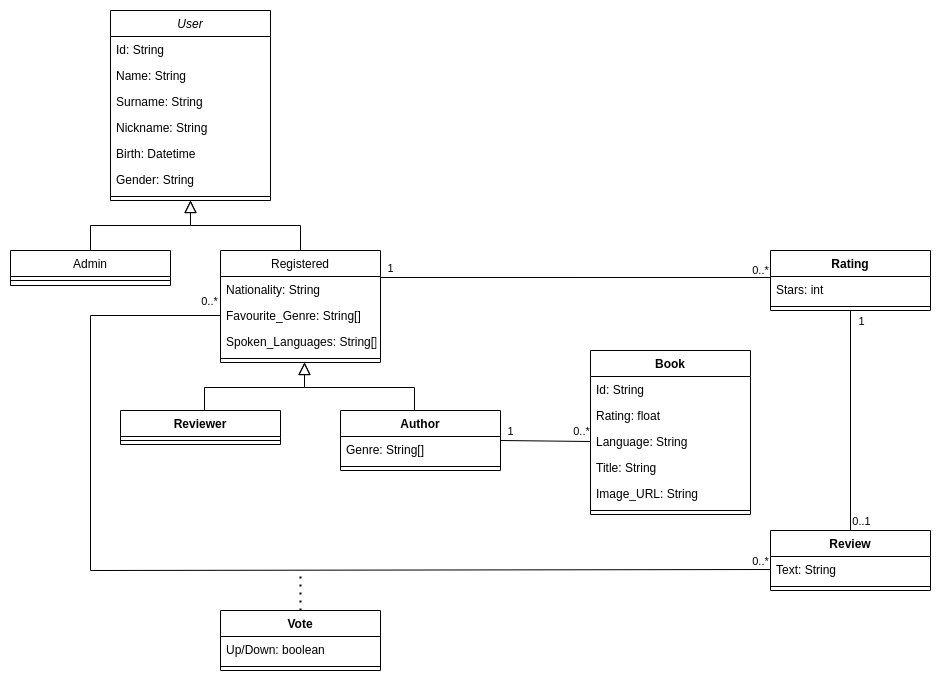

The diagram above was exported from draw.io. Its source (the exported page's mxGraphModel, read from the mxfile embedded in the PNG):
<mxGraphModel dx="880" dy="451" grid="1" gridSize="10" guides="1" tooltips="1" connect="1" arrows="1" fold="1" page="1" pageScale="1" pageWidth="827" pageHeight="1169" math="0" shadow="0">
  <root>
    <mxCell id="WIyWlLk6GJQsqaUBKTNV-0" />
    <mxCell id="WIyWlLk6GJQsqaUBKTNV-1" parent="WIyWlLk6GJQsqaUBKTNV-0" />
    <mxCell id="zkfFHV4jXpPFQw0GAbJ--0" value="User" style="swimlane;fontStyle=2;align=center;verticalAlign=top;childLayout=stackLayout;horizontal=1;startSize=26;horizontalStack=0;resizeParent=1;resizeLast=0;collapsible=1;marginBottom=0;rounded=0;shadow=0;strokeWidth=1;" parent="WIyWlLk6GJQsqaUBKTNV-1" vertex="1">
      <mxGeometry x="220" y="120" width="160" height="190" as="geometry">
        <mxRectangle x="220" y="120" width="160" height="26" as="alternateBounds" />
      </mxGeometry>
    </mxCell>
    <mxCell id="atfHORPAZSLZU8AH5egO-16" value="Id: String" style="text;align=left;verticalAlign=top;spacingLeft=4;spacingRight=4;overflow=hidden;rotatable=0;points=[[0,0.5],[1,0.5]];portConstraint=eastwest;" vertex="1" parent="zkfFHV4jXpPFQw0GAbJ--0">
      <mxGeometry y="26" width="160" height="26" as="geometry" />
    </mxCell>
    <mxCell id="atfHORPAZSLZU8AH5egO-15" value="Name: String" style="text;align=left;verticalAlign=top;spacingLeft=4;spacingRight=4;overflow=hidden;rotatable=0;points=[[0,0.5],[1,0.5]];portConstraint=eastwest;" vertex="1" parent="zkfFHV4jXpPFQw0GAbJ--0">
      <mxGeometry y="52" width="160" height="26" as="geometry" />
    </mxCell>
    <mxCell id="atfHORPAZSLZU8AH5egO-14" value="Surname: String" style="text;align=left;verticalAlign=top;spacingLeft=4;spacingRight=4;overflow=hidden;rotatable=0;points=[[0,0.5],[1,0.5]];portConstraint=eastwest;" vertex="1" parent="zkfFHV4jXpPFQw0GAbJ--0">
      <mxGeometry y="78" width="160" height="26" as="geometry" />
    </mxCell>
    <mxCell id="atfHORPAZSLZU8AH5egO-13" value="Nickname: String" style="text;align=left;verticalAlign=top;spacingLeft=4;spacingRight=4;overflow=hidden;rotatable=0;points=[[0,0.5],[1,0.5]];portConstraint=eastwest;" vertex="1" parent="zkfFHV4jXpPFQw0GAbJ--0">
      <mxGeometry y="104" width="160" height="26" as="geometry" />
    </mxCell>
    <mxCell id="atfHORPAZSLZU8AH5egO-12" value="Birth: Datetime" style="text;align=left;verticalAlign=top;spacingLeft=4;spacingRight=4;overflow=hidden;rotatable=0;points=[[0,0.5],[1,0.5]];portConstraint=eastwest;" vertex="1" parent="zkfFHV4jXpPFQw0GAbJ--0">
      <mxGeometry y="130" width="160" height="26" as="geometry" />
    </mxCell>
    <mxCell id="atfHORPAZSLZU8AH5egO-11" value="Gender: String" style="text;align=left;verticalAlign=top;spacingLeft=4;spacingRight=4;overflow=hidden;rotatable=0;points=[[0,0.5],[1,0.5]];portConstraint=eastwest;" vertex="1" parent="zkfFHV4jXpPFQw0GAbJ--0">
      <mxGeometry y="156" width="160" height="26" as="geometry" />
    </mxCell>
    <mxCell id="zkfFHV4jXpPFQw0GAbJ--4" value="" style="line;html=1;strokeWidth=1;align=left;verticalAlign=middle;spacingTop=-1;spacingLeft=3;spacingRight=3;rotatable=0;labelPosition=right;points=[];portConstraint=eastwest;" parent="zkfFHV4jXpPFQw0GAbJ--0" vertex="1">
      <mxGeometry y="182" width="160" height="8" as="geometry" />
    </mxCell>
    <mxCell id="zkfFHV4jXpPFQw0GAbJ--6" value="Admin" style="swimlane;fontStyle=0;align=center;verticalAlign=top;childLayout=stackLayout;horizontal=1;startSize=26;horizontalStack=0;resizeParent=1;resizeLast=0;collapsible=1;marginBottom=0;rounded=0;shadow=0;strokeWidth=1;" parent="WIyWlLk6GJQsqaUBKTNV-1" vertex="1">
      <mxGeometry x="120" y="360" width="160" height="35" as="geometry">
        <mxRectangle x="130" y="380" width="160" height="26" as="alternateBounds" />
      </mxGeometry>
    </mxCell>
    <mxCell id="zkfFHV4jXpPFQw0GAbJ--9" value="" style="line;html=1;strokeWidth=1;align=left;verticalAlign=middle;spacingTop=-1;spacingLeft=3;spacingRight=3;rotatable=0;labelPosition=right;points=[];portConstraint=eastwest;" parent="zkfFHV4jXpPFQw0GAbJ--6" vertex="1">
      <mxGeometry y="26" width="160" height="8" as="geometry" />
    </mxCell>
    <mxCell id="zkfFHV4jXpPFQw0GAbJ--12" value="" style="endArrow=block;endSize=10;endFill=0;shadow=0;strokeWidth=1;rounded=0;edgeStyle=elbowEdgeStyle;elbow=vertical;" parent="WIyWlLk6GJQsqaUBKTNV-1" source="zkfFHV4jXpPFQw0GAbJ--6" target="zkfFHV4jXpPFQw0GAbJ--0" edge="1">
      <mxGeometry width="160" relative="1" as="geometry">
        <mxPoint x="200" y="203" as="sourcePoint" />
        <mxPoint x="200" y="203" as="targetPoint" />
      </mxGeometry>
    </mxCell>
    <mxCell id="zkfFHV4jXpPFQw0GAbJ--13" value="Registered" style="swimlane;fontStyle=0;align=center;verticalAlign=top;childLayout=stackLayout;horizontal=1;startSize=26;horizontalStack=0;resizeParent=1;resizeLast=0;collapsible=1;marginBottom=0;rounded=0;shadow=0;strokeWidth=1;" parent="WIyWlLk6GJQsqaUBKTNV-1" vertex="1">
      <mxGeometry x="330" y="360" width="160" height="112" as="geometry">
        <mxRectangle x="340" y="380" width="170" height="26" as="alternateBounds" />
      </mxGeometry>
    </mxCell>
    <mxCell id="atfHORPAZSLZU8AH5egO-21" value="Nationality: String" style="text;align=left;verticalAlign=top;spacingLeft=4;spacingRight=4;overflow=hidden;rotatable=0;points=[[0,0.5],[1,0.5]];portConstraint=eastwest;" vertex="1" parent="zkfFHV4jXpPFQw0GAbJ--13">
      <mxGeometry y="26" width="160" height="26" as="geometry" />
    </mxCell>
    <mxCell id="atfHORPAZSLZU8AH5egO-22" value="Favourite_Genre: String[]" style="text;align=left;verticalAlign=top;spacingLeft=4;spacingRight=4;overflow=hidden;rotatable=0;points=[[0,0.5],[1,0.5]];portConstraint=eastwest;" vertex="1" parent="zkfFHV4jXpPFQw0GAbJ--13">
      <mxGeometry y="52" width="160" height="26" as="geometry" />
    </mxCell>
    <mxCell id="zkfFHV4jXpPFQw0GAbJ--14" value="Spoken_Languages: String[]" style="text;align=left;verticalAlign=top;spacingLeft=4;spacingRight=4;overflow=hidden;rotatable=0;points=[[0,0.5],[1,0.5]];portConstraint=eastwest;" parent="zkfFHV4jXpPFQw0GAbJ--13" vertex="1">
      <mxGeometry y="78" width="160" height="26" as="geometry" />
    </mxCell>
    <mxCell id="zkfFHV4jXpPFQw0GAbJ--15" value="" style="line;html=1;strokeWidth=1;align=left;verticalAlign=middle;spacingTop=-1;spacingLeft=3;spacingRight=3;rotatable=0;labelPosition=right;points=[];portConstraint=eastwest;" parent="zkfFHV4jXpPFQw0GAbJ--13" vertex="1">
      <mxGeometry y="104" width="160" height="8" as="geometry" />
    </mxCell>
    <mxCell id="zkfFHV4jXpPFQw0GAbJ--16" value="" style="endArrow=block;endSize=10;endFill=0;shadow=0;strokeWidth=1;rounded=0;edgeStyle=elbowEdgeStyle;elbow=vertical;" parent="WIyWlLk6GJQsqaUBKTNV-1" source="zkfFHV4jXpPFQw0GAbJ--13" target="zkfFHV4jXpPFQw0GAbJ--0" edge="1">
      <mxGeometry width="160" relative="1" as="geometry">
        <mxPoint x="210" y="373" as="sourcePoint" />
        <mxPoint x="310" y="271" as="targetPoint" />
      </mxGeometry>
    </mxCell>
    <mxCell id="atfHORPAZSLZU8AH5egO-23" value="" style="endArrow=block;endSize=10;endFill=0;shadow=0;strokeWidth=1;rounded=0;edgeStyle=elbowEdgeStyle;elbow=vertical;" edge="1" parent="WIyWlLk6GJQsqaUBKTNV-1">
      <mxGeometry width="160" relative="1" as="geometry">
        <mxPoint x="524" y="522" as="sourcePoint" />
        <mxPoint x="414" y="472" as="targetPoint" />
      </mxGeometry>
    </mxCell>
    <mxCell id="atfHORPAZSLZU8AH5egO-24" value="" style="endArrow=block;endSize=10;endFill=0;shadow=0;strokeWidth=1;rounded=0;edgeStyle=elbowEdgeStyle;elbow=vertical;" edge="1" parent="WIyWlLk6GJQsqaUBKTNV-1">
      <mxGeometry width="160" relative="1" as="geometry">
        <mxPoint x="314" y="522" as="sourcePoint" />
        <mxPoint x="414" y="472" as="targetPoint" />
      </mxGeometry>
    </mxCell>
    <mxCell id="atfHORPAZSLZU8AH5egO-25" value="Reviewer" style="swimlane;fontStyle=1;align=center;verticalAlign=top;childLayout=stackLayout;horizontal=1;startSize=26;horizontalStack=0;resizeParent=1;resizeParentMax=0;resizeLast=0;collapsible=1;marginBottom=0;" vertex="1" parent="WIyWlLk6GJQsqaUBKTNV-1">
      <mxGeometry x="230" y="520" width="160" height="34" as="geometry" />
    </mxCell>
    <mxCell id="atfHORPAZSLZU8AH5egO-27" value="" style="line;strokeWidth=1;fillColor=none;align=left;verticalAlign=middle;spacingTop=-1;spacingLeft=3;spacingRight=3;rotatable=0;labelPosition=right;points=[];portConstraint=eastwest;strokeColor=inherit;" vertex="1" parent="atfHORPAZSLZU8AH5egO-25">
      <mxGeometry y="26" width="160" height="8" as="geometry" />
    </mxCell>
    <mxCell id="atfHORPAZSLZU8AH5egO-29" value="Author" style="swimlane;fontStyle=1;align=center;verticalAlign=top;childLayout=stackLayout;horizontal=1;startSize=26;horizontalStack=0;resizeParent=1;resizeParentMax=0;resizeLast=0;collapsible=1;marginBottom=0;" vertex="1" parent="WIyWlLk6GJQsqaUBKTNV-1">
      <mxGeometry x="450" y="520" width="160" height="60" as="geometry" />
    </mxCell>
    <mxCell id="atfHORPAZSLZU8AH5egO-30" value="Genre: String[]" style="text;strokeColor=none;fillColor=none;align=left;verticalAlign=top;spacingLeft=4;spacingRight=4;overflow=hidden;rotatable=0;points=[[0,0.5],[1,0.5]];portConstraint=eastwest;" vertex="1" parent="atfHORPAZSLZU8AH5egO-29">
      <mxGeometry y="26" width="160" height="26" as="geometry" />
    </mxCell>
    <mxCell id="atfHORPAZSLZU8AH5egO-31" value="" style="line;strokeWidth=1;fillColor=none;align=left;verticalAlign=middle;spacingTop=-1;spacingLeft=3;spacingRight=3;rotatable=0;labelPosition=right;points=[];portConstraint=eastwest;strokeColor=inherit;" vertex="1" parent="atfHORPAZSLZU8AH5egO-29">
      <mxGeometry y="52" width="160" height="8" as="geometry" />
    </mxCell>
    <mxCell id="atfHORPAZSLZU8AH5egO-33" value="Book" style="swimlane;fontStyle=1;align=center;verticalAlign=top;childLayout=stackLayout;horizontal=1;startSize=26;horizontalStack=0;resizeParent=1;resizeParentMax=0;resizeLast=0;collapsible=1;marginBottom=0;" vertex="1" parent="WIyWlLk6GJQsqaUBKTNV-1">
      <mxGeometry x="700" y="460" width="160" height="164" as="geometry" />
    </mxCell>
    <mxCell id="atfHORPAZSLZU8AH5egO-37" value="Id: String" style="text;strokeColor=none;fillColor=none;align=left;verticalAlign=top;spacingLeft=4;spacingRight=4;overflow=hidden;rotatable=0;points=[[0,0.5],[1,0.5]];portConstraint=eastwest;" vertex="1" parent="atfHORPAZSLZU8AH5egO-33">
      <mxGeometry y="26" width="160" height="26" as="geometry" />
    </mxCell>
    <mxCell id="atfHORPAZSLZU8AH5egO-38" value="Rating: float" style="text;strokeColor=none;fillColor=none;align=left;verticalAlign=top;spacingLeft=4;spacingRight=4;overflow=hidden;rotatable=0;points=[[0,0.5],[1,0.5]];portConstraint=eastwest;" vertex="1" parent="atfHORPAZSLZU8AH5egO-33">
      <mxGeometry y="52" width="160" height="26" as="geometry" />
    </mxCell>
    <mxCell id="atfHORPAZSLZU8AH5egO-39" value="Language: String" style="text;strokeColor=none;fillColor=none;align=left;verticalAlign=top;spacingLeft=4;spacingRight=4;overflow=hidden;rotatable=0;points=[[0,0.5],[1,0.5]];portConstraint=eastwest;" vertex="1" parent="atfHORPAZSLZU8AH5egO-33">
      <mxGeometry y="78" width="160" height="26" as="geometry" />
    </mxCell>
    <mxCell id="atfHORPAZSLZU8AH5egO-40" value="Title: String" style="text;strokeColor=none;fillColor=none;align=left;verticalAlign=top;spacingLeft=4;spacingRight=4;overflow=hidden;rotatable=0;points=[[0,0.5],[1,0.5]];portConstraint=eastwest;" vertex="1" parent="atfHORPAZSLZU8AH5egO-33">
      <mxGeometry y="104" width="160" height="26" as="geometry" />
    </mxCell>
    <mxCell id="atfHORPAZSLZU8AH5egO-34" value="Image_URL: String" style="text;strokeColor=none;fillColor=none;align=left;verticalAlign=top;spacingLeft=4;spacingRight=4;overflow=hidden;rotatable=0;points=[[0,0.5],[1,0.5]];portConstraint=eastwest;" vertex="1" parent="atfHORPAZSLZU8AH5egO-33">
      <mxGeometry y="130" width="160" height="26" as="geometry" />
    </mxCell>
    <mxCell id="atfHORPAZSLZU8AH5egO-35" value="" style="line;strokeWidth=1;fillColor=none;align=left;verticalAlign=middle;spacingTop=-1;spacingLeft=3;spacingRight=3;rotatable=0;labelPosition=right;points=[];portConstraint=eastwest;strokeColor=inherit;" vertex="1" parent="atfHORPAZSLZU8AH5egO-33">
      <mxGeometry y="156" width="160" height="8" as="geometry" />
    </mxCell>
    <mxCell id="atfHORPAZSLZU8AH5egO-41" value="" style="endArrow=none;html=1;rounded=0;exitX=1;exitY=0.5;exitDx=0;exitDy=0;entryX=0;entryY=0.5;entryDx=0;entryDy=0;" edge="1" parent="WIyWlLk6GJQsqaUBKTNV-1" source="atfHORPAZSLZU8AH5egO-29" target="atfHORPAZSLZU8AH5egO-39">
      <mxGeometry width="50" height="50" relative="1" as="geometry">
        <mxPoint x="880" y="600" as="sourcePoint" />
        <mxPoint x="790" y="550" as="targetPoint" />
      </mxGeometry>
    </mxCell>
    <mxCell id="atfHORPAZSLZU8AH5egO-42" value="1" style="edgeLabel;html=1;align=center;verticalAlign=middle;resizable=0;points=[];" vertex="1" connectable="0" parent="atfHORPAZSLZU8AH5egO-41">
      <mxGeometry x="-0.4111" y="-4" relative="1" as="geometry">
        <mxPoint x="-17" y="-14" as="offset" />
      </mxGeometry>
    </mxCell>
    <mxCell id="atfHORPAZSLZU8AH5egO-43" value="0..*" style="edgeLabel;html=1;align=center;verticalAlign=middle;resizable=0;points=[];" vertex="1" connectable="0" parent="atfHORPAZSLZU8AH5egO-41">
      <mxGeometry x="0.7889" y="3" relative="1" as="geometry">
        <mxPoint x="-1" y="-7" as="offset" />
      </mxGeometry>
    </mxCell>
    <mxCell id="atfHORPAZSLZU8AH5egO-44" value="Rating" style="swimlane;fontStyle=1;align=center;verticalAlign=top;childLayout=stackLayout;horizontal=1;startSize=26;horizontalStack=0;resizeParent=1;resizeParentMax=0;resizeLast=0;collapsible=1;marginBottom=0;" vertex="1" parent="WIyWlLk6GJQsqaUBKTNV-1">
      <mxGeometry x="880" y="360" width="160" height="60" as="geometry" />
    </mxCell>
    <mxCell id="atfHORPAZSLZU8AH5egO-45" value="Stars: int" style="text;strokeColor=none;fillColor=none;align=left;verticalAlign=top;spacingLeft=4;spacingRight=4;overflow=hidden;rotatable=0;points=[[0,0.5],[1,0.5]];portConstraint=eastwest;" vertex="1" parent="atfHORPAZSLZU8AH5egO-44">
      <mxGeometry y="26" width="160" height="26" as="geometry" />
    </mxCell>
    <mxCell id="atfHORPAZSLZU8AH5egO-46" value="" style="line;strokeWidth=1;fillColor=none;align=left;verticalAlign=middle;spacingTop=-1;spacingLeft=3;spacingRight=3;rotatable=0;labelPosition=right;points=[];portConstraint=eastwest;strokeColor=inherit;" vertex="1" parent="atfHORPAZSLZU8AH5egO-44">
      <mxGeometry y="52" width="160" height="8" as="geometry" />
    </mxCell>
    <mxCell id="atfHORPAZSLZU8AH5egO-48" value="" style="endArrow=none;html=1;rounded=0;exitX=0;exitY=0.038;exitDx=0;exitDy=0;exitPerimeter=0;" edge="1" parent="WIyWlLk6GJQsqaUBKTNV-1" source="atfHORPAZSLZU8AH5egO-45">
      <mxGeometry width="50" height="50" relative="1" as="geometry">
        <mxPoint x="790" y="510" as="sourcePoint" />
        <mxPoint x="490" y="387" as="targetPoint" />
      </mxGeometry>
    </mxCell>
    <mxCell id="atfHORPAZSLZU8AH5egO-54" value="1" style="edgeLabel;html=1;align=center;verticalAlign=middle;resizable=0;points=[];" vertex="1" connectable="0" parent="atfHORPAZSLZU8AH5egO-48">
      <mxGeometry x="0.9077" y="-2" relative="1" as="geometry">
        <mxPoint x="-8" y="-7" as="offset" />
      </mxGeometry>
    </mxCell>
    <mxCell id="atfHORPAZSLZU8AH5egO-56" value="0..*" style="edgeLabel;html=1;align=center;verticalAlign=middle;resizable=0;points=[];" vertex="1" connectable="0" parent="atfHORPAZSLZU8AH5egO-48">
      <mxGeometry x="-0.8923" y="-1" relative="1" as="geometry">
        <mxPoint x="11" y="-6" as="offset" />
      </mxGeometry>
    </mxCell>
    <mxCell id="atfHORPAZSLZU8AH5egO-49" value="Review" style="swimlane;fontStyle=1;align=center;verticalAlign=top;childLayout=stackLayout;horizontal=1;startSize=26;horizontalStack=0;resizeParent=1;resizeParentMax=0;resizeLast=0;collapsible=1;marginBottom=0;" vertex="1" parent="WIyWlLk6GJQsqaUBKTNV-1">
      <mxGeometry x="880" y="640" width="160" height="60" as="geometry" />
    </mxCell>
    <mxCell id="atfHORPAZSLZU8AH5egO-50" value="Text: String" style="text;strokeColor=none;fillColor=none;align=left;verticalAlign=top;spacingLeft=4;spacingRight=4;overflow=hidden;rotatable=0;points=[[0,0.5],[1,0.5]];portConstraint=eastwest;" vertex="1" parent="atfHORPAZSLZU8AH5egO-49">
      <mxGeometry y="26" width="160" height="26" as="geometry" />
    </mxCell>
    <mxCell id="atfHORPAZSLZU8AH5egO-51" value="" style="line;strokeWidth=1;fillColor=none;align=left;verticalAlign=middle;spacingTop=-1;spacingLeft=3;spacingRight=3;rotatable=0;labelPosition=right;points=[];portConstraint=eastwest;strokeColor=inherit;" vertex="1" parent="atfHORPAZSLZU8AH5egO-49">
      <mxGeometry y="52" width="160" height="8" as="geometry" />
    </mxCell>
    <mxCell id="atfHORPAZSLZU8AH5egO-53" value="" style="endArrow=none;html=1;rounded=0;entryX=0.5;entryY=1;entryDx=0;entryDy=0;exitX=0.5;exitY=0;exitDx=0;exitDy=0;" edge="1" parent="WIyWlLk6GJQsqaUBKTNV-1" source="atfHORPAZSLZU8AH5egO-49" target="atfHORPAZSLZU8AH5egO-44">
      <mxGeometry width="50" height="50" relative="1" as="geometry">
        <mxPoint x="860" y="610" as="sourcePoint" />
        <mxPoint x="910" y="560" as="targetPoint" />
      </mxGeometry>
    </mxCell>
    <mxCell id="atfHORPAZSLZU8AH5egO-57" value="0..1" style="edgeLabel;html=1;align=center;verticalAlign=middle;resizable=0;points=[];" vertex="1" connectable="0" parent="atfHORPAZSLZU8AH5egO-53">
      <mxGeometry x="-0.8" y="-1" relative="1" as="geometry">
        <mxPoint x="9" y="12" as="offset" />
      </mxGeometry>
    </mxCell>
    <mxCell id="atfHORPAZSLZU8AH5egO-58" value="1" style="edgeLabel;html=1;align=center;verticalAlign=middle;resizable=0;points=[];" vertex="1" connectable="0" parent="atfHORPAZSLZU8AH5egO-53">
      <mxGeometry x="0.8364" y="-4" relative="1" as="geometry">
        <mxPoint x="6" y="-8" as="offset" />
      </mxGeometry>
    </mxCell>
    <mxCell id="atfHORPAZSLZU8AH5egO-60" value="" style="endArrow=none;html=1;rounded=0;entryX=0;entryY=0.5;entryDx=0;entryDy=0;exitX=0;exitY=0.5;exitDx=0;exitDy=0;" edge="1" parent="WIyWlLk6GJQsqaUBKTNV-1" source="atfHORPAZSLZU8AH5egO-22" target="atfHORPAZSLZU8AH5egO-50">
      <mxGeometry width="50" height="50" relative="1" as="geometry">
        <mxPoint x="360" y="640" as="sourcePoint" />
        <mxPoint x="470" y="700" as="targetPoint" />
        <Array as="points">
          <mxPoint x="200" y="425" />
          <mxPoint x="200" y="680" />
        </Array>
      </mxGeometry>
    </mxCell>
    <mxCell id="atfHORPAZSLZU8AH5egO-66" value="0..*" style="edgeLabel;html=1;align=center;verticalAlign=middle;resizable=0;points=[];" vertex="1" connectable="0" parent="atfHORPAZSLZU8AH5egO-60">
      <mxGeometry x="0.9493" y="2" relative="1" as="geometry">
        <mxPoint x="17" y="-7" as="offset" />
      </mxGeometry>
    </mxCell>
    <mxCell id="atfHORPAZSLZU8AH5egO-67" value="0..*" style="edgeLabel;html=1;align=center;verticalAlign=middle;resizable=0;points=[];" vertex="1" connectable="0" parent="atfHORPAZSLZU8AH5egO-60">
      <mxGeometry x="-0.9775" y="-3" relative="1" as="geometry">
        <mxPoint y="-12" as="offset" />
      </mxGeometry>
    </mxCell>
    <mxCell id="atfHORPAZSLZU8AH5egO-61" value="Vote" style="swimlane;fontStyle=1;align=center;verticalAlign=top;childLayout=stackLayout;horizontal=1;startSize=26;horizontalStack=0;resizeParent=1;resizeParentMax=0;resizeLast=0;collapsible=1;marginBottom=0;" vertex="1" parent="WIyWlLk6GJQsqaUBKTNV-1">
      <mxGeometry x="330" y="720" width="160" height="60" as="geometry" />
    </mxCell>
    <mxCell id="atfHORPAZSLZU8AH5egO-62" value="Up/Down: boolean" style="text;strokeColor=none;fillColor=none;align=left;verticalAlign=top;spacingLeft=4;spacingRight=4;overflow=hidden;rotatable=0;points=[[0,0.5],[1,0.5]];portConstraint=eastwest;" vertex="1" parent="atfHORPAZSLZU8AH5egO-61">
      <mxGeometry y="26" width="160" height="26" as="geometry" />
    </mxCell>
    <mxCell id="atfHORPAZSLZU8AH5egO-63" value="" style="line;strokeWidth=1;fillColor=none;align=left;verticalAlign=middle;spacingTop=-1;spacingLeft=3;spacingRight=3;rotatable=0;labelPosition=right;points=[];portConstraint=eastwest;strokeColor=inherit;" vertex="1" parent="atfHORPAZSLZU8AH5egO-61">
      <mxGeometry y="52" width="160" height="8" as="geometry" />
    </mxCell>
    <mxCell id="atfHORPAZSLZU8AH5egO-65" value="" style="endArrow=none;dashed=1;html=1;dashPattern=1 3;strokeWidth=2;rounded=0;exitX=0.5;exitY=0;exitDx=0;exitDy=0;" edge="1" parent="WIyWlLk6GJQsqaUBKTNV-1" source="atfHORPAZSLZU8AH5egO-61">
      <mxGeometry width="50" height="50" relative="1" as="geometry">
        <mxPoint x="430" y="770" as="sourcePoint" />
        <mxPoint x="410" y="680" as="targetPoint" />
      </mxGeometry>
    </mxCell>
  </root>
</mxGraphModel>